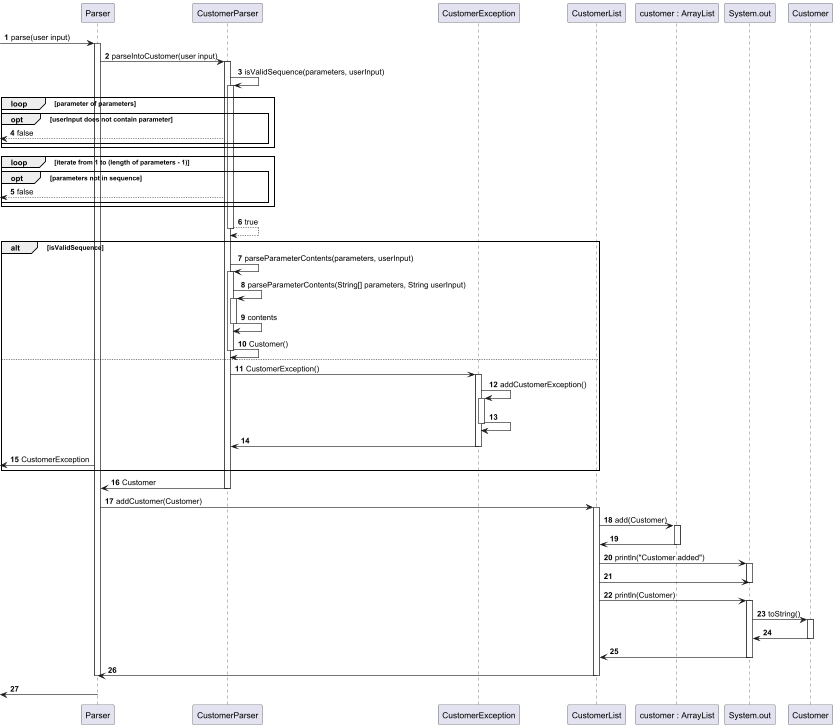

The diagram above was rendered by PlantUML. Its source (embedded in the PNG):
@startuml
'https://plantuml.com/sequence-diagram

autonumber

-> Parser : parse(user input)
activate Parser

    Parser -> CustomerParser : parseIntoCustomer(user input)
    activate CustomerParser
        CustomerParser -> CustomerParser : isValidSequence(parameters, userInput)
        activate CustomerParser
            loop parameter of parameters
                opt userInput does not contain parameter
                    <-- CustomerParser : false
                end opt
            end loop

            loop iterate from 1 to (length of parameters - 1)
                opt parameters not in sequence
                    <-- CustomerParser : false
                end opt
            end loop

            CustomerParser --> CustomerParser : true
        deactivate CustomerParser

        alt isValidSequence
            CustomerParser -> CustomerParser : parseParameterContents(parameters, userInput)
            activate CustomerParser
                CustomerParser -> CustomerParser :parseParameterContents(String[] parameters, String userInput)
                activate CustomerParser
                    CustomerParser -> CustomerParser : contents
                deactivate CustomerParser
                CustomerParser -> CustomerParser : Customer()
            deactivate CustomerParser
        else
            CustomerParser -> CustomerException : CustomerException()
            activate CustomerException
                CustomerException -> CustomerException : addCustomerException()
                activate CustomerException
                    CustomerException -> CustomerException
                deactivate CustomerException
                CustomerException -> CustomerParser
            deactivate CustomerException
            <- Parser : CustomerException
        end alt
        Parser <- CustomerParser : Customer
    deactivate CustomerParser

    Parser -> CustomerList : addCustomer(Customer)
    activate CustomerList
        participant "customer : ArrayList" as CustomerArrayList
        CustomerList -> CustomerArrayList : add(Customer)
        activate CustomerArrayList
            CustomerArrayList -> CustomerList
        deactivate CustomerArrayList

        CustomerList -> System.out : println("Customer added")
        activate System.out
            System.out <- CustomerList
        deactivate System.out
        CustomerList -> System.out : println(Customer)
        activate System.out
            System.out -> Customer : toString()
            activate Customer
                Customer -> System.out
            deactivate Customer
        CustomerList <- System.out
        deactivate System.out
    Parser <- CustomerList
    deactivate CustomerList
deactivate Parser
<- Parser
@enduml